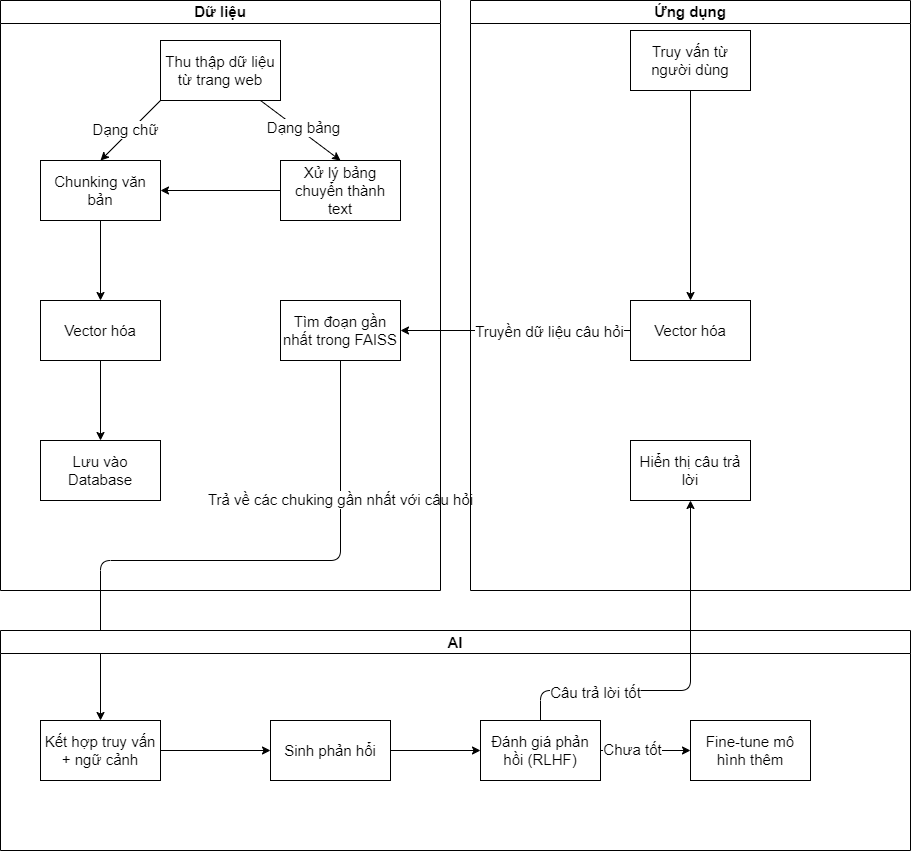

The diagram above was exported from draw.io. Its source (the exported page's mxGraphModel, read from the mxfile embedded in the PNG):
<mxGraphModel dx="1431" dy="804" grid="1" gridSize="10" guides="1" tooltips="1" connect="1" arrows="1" fold="1" page="1" pageScale="1" pageWidth="850" pageHeight="1100" math="0" shadow="0">
  <root>
    <mxCell id="0" />
    <mxCell id="1" parent="0" />
    <mxCell id="21" style="edgeStyle=none;html=1;entryX=0.5;entryY=0;entryDx=0;entryDy=0;fontSize=15;" edge="1" parent="1" source="16" target="19">
      <mxGeometry relative="1" as="geometry" />
    </mxCell>
    <mxCell id="22" value="Dạng bảng" style="edgeLabel;html=1;align=center;verticalAlign=middle;resizable=0;points=[];fontSize=15;" vertex="1" connectable="0" parent="21">
      <mxGeometry x="-0.2625" y="1" relative="1" as="geometry">
        <mxPoint x="12" y="5" as="offset" />
      </mxGeometry>
    </mxCell>
    <mxCell id="16" value="Thu thập dữ liệu từ trang web" style="rounded=0;whiteSpace=wrap;html=1;fontSize=15;" vertex="1" parent="1">
      <mxGeometry x="200" y="120" width="120" height="60" as="geometry" />
    </mxCell>
    <mxCell id="27" style="edgeStyle=none;html=1;entryX=1;entryY=0.5;entryDx=0;entryDy=0;fontSize=15;" edge="1" parent="1" source="19" target="25">
      <mxGeometry relative="1" as="geometry" />
    </mxCell>
    <mxCell id="19" value="Xử lý bảng chuyển thành text" style="whiteSpace=wrap;html=1;rounded=0;fontSize=15;" vertex="1" parent="1">
      <mxGeometry x="320" y="240" width="120" height="60" as="geometry" />
    </mxCell>
    <mxCell id="23" style="edgeStyle=none;html=1;entryX=0.5;entryY=0;entryDx=0;entryDy=0;exitX=0;exitY=1;exitDx=0;exitDy=0;fontSize=15;" edge="1" parent="1" target="25" source="16">
      <mxGeometry relative="1" as="geometry">
        <mxPoint x="113" y="140" as="sourcePoint" />
      </mxGeometry>
    </mxCell>
    <mxCell id="24" value="Dạng chữ" style="edgeLabel;html=1;align=center;verticalAlign=middle;resizable=0;points=[];fontSize=15;" vertex="1" connectable="0" parent="23">
      <mxGeometry x="-0.2625" y="1" relative="1" as="geometry">
        <mxPoint x="-14" y="5" as="offset" />
      </mxGeometry>
    </mxCell>
    <mxCell id="29" value="" style="edgeStyle=none;html=1;fontSize=15;" edge="1" parent="1" source="25" target="28">
      <mxGeometry relative="1" as="geometry" />
    </mxCell>
    <mxCell id="25" value="Chunking văn bản" style="whiteSpace=wrap;html=1;rounded=0;fontSize=15;" vertex="1" parent="1">
      <mxGeometry x="80" y="240" width="120" height="60" as="geometry" />
    </mxCell>
    <mxCell id="31" value="" style="edgeStyle=none;html=1;fontSize=15;" edge="1" parent="1" source="28" target="30">
      <mxGeometry relative="1" as="geometry" />
    </mxCell>
    <mxCell id="28" value="Vector hóa" style="whiteSpace=wrap;html=1;rounded=0;fontSize=15;" vertex="1" parent="1">
      <mxGeometry x="80" y="380" width="120" height="60" as="geometry" />
    </mxCell>
    <mxCell id="48" style="edgeStyle=none;html=1;entryX=0.5;entryY=0;entryDx=0;entryDy=0;exitX=0.5;exitY=1;exitDx=0;exitDy=0;fontSize=15;" edge="1" parent="1" source="63" target="42">
      <mxGeometry relative="1" as="geometry">
        <Array as="points">
          <mxPoint x="380" y="640" />
          <mxPoint x="140" y="640" />
        </Array>
      </mxGeometry>
    </mxCell>
    <mxCell id="52" value="&lt;span style=&quot;color: rgb(0, 0, 0);&quot;&gt;Trả về các chuking gần nhất với câu hỏi&lt;/span&gt;" style="edgeLabel;html=1;align=center;verticalAlign=middle;resizable=0;points=[];fontSize=15;" vertex="1" connectable="0" parent="48">
      <mxGeometry x="-0.5377" y="-1" relative="1" as="geometry">
        <mxPoint as="offset" />
      </mxGeometry>
    </mxCell>
    <mxCell id="30" value="Lưu vào Database" style="whiteSpace=wrap;html=1;rounded=0;fontSize=15;" vertex="1" parent="1">
      <mxGeometry x="80" y="520" width="120" height="60" as="geometry" />
    </mxCell>
    <mxCell id="44" value="Dữ liệu" style="swimlane;whiteSpace=wrap;html=1;fontSize=15;" vertex="1" parent="1">
      <mxGeometry x="40" y="80" width="440" height="590" as="geometry" />
    </mxCell>
    <mxCell id="63" value="Tìm đoạn gần nhất trong FAISS" style="whiteSpace=wrap;html=1;rounded=0;fontSize=15;" vertex="1" parent="44">
      <mxGeometry x="280" y="300" width="120" height="60" as="geometry" />
    </mxCell>
    <mxCell id="45" value="Ứng dụng" style="swimlane;whiteSpace=wrap;html=1;fontSize=15;" vertex="1" parent="1">
      <mxGeometry x="510" y="80" width="440" height="590" as="geometry" />
    </mxCell>
    <mxCell id="32" value="Truy vấn từ người dùng" style="whiteSpace=wrap;html=1;rounded=0;fontSize=15;" vertex="1" parent="45">
      <mxGeometry x="160" y="30" width="120" height="60" as="geometry" />
    </mxCell>
    <mxCell id="34" value="Vector hóa" style="whiteSpace=wrap;html=1;rounded=0;fontSize=15;" vertex="1" parent="45">
      <mxGeometry x="160" y="300" width="120" height="60" as="geometry" />
    </mxCell>
    <mxCell id="35" value="" style="edgeStyle=none;html=1;fontSize=15;" edge="1" parent="45" source="32" target="34">
      <mxGeometry relative="1" as="geometry" />
    </mxCell>
    <mxCell id="54" value="Hiển thị câu trả lời" style="whiteSpace=wrap;html=1;rounded=0;fontSize=15;" vertex="1" parent="45">
      <mxGeometry x="160" y="440" width="120" height="60" as="geometry" />
    </mxCell>
    <mxCell id="46" style="edgeStyle=none;html=1;exitX=0;exitY=0.5;exitDx=0;exitDy=0;entryX=1;entryY=0.5;entryDx=0;entryDy=0;fontSize=15;" edge="1" parent="1" source="34" target="63">
      <mxGeometry relative="1" as="geometry">
        <mxPoint x="670" y="410" as="sourcePoint" />
        <mxPoint x="330" y="490" as="targetPoint" />
        <Array as="points" />
      </mxGeometry>
    </mxCell>
    <mxCell id="53" value="&lt;span style=&quot;color: rgb(0, 0, 0);&quot;&gt;Truyền dữ liệu câu hỏi&lt;/span&gt;" style="edgeLabel;html=1;align=center;verticalAlign=middle;resizable=0;points=[];fontSize=15;" vertex="1" connectable="0" parent="46">
      <mxGeometry x="-0.8042" y="-1" relative="1" as="geometry">
        <mxPoint x="-59" y="1" as="offset" />
      </mxGeometry>
    </mxCell>
    <mxCell id="55" value="AI" style="swimlane;whiteSpace=wrap;html=1;fontSize=15;" vertex="1" parent="1">
      <mxGeometry x="40" y="710" width="910" height="220" as="geometry" />
    </mxCell>
    <mxCell id="57" value="" style="edgeStyle=none;html=1;fontSize=15;" edge="1" parent="55" source="42" target="56">
      <mxGeometry relative="1" as="geometry" />
    </mxCell>
    <mxCell id="42" value="&lt;span style=&quot;color: rgb(0, 0, 0);&quot;&gt;Kết hợp truy vấn + ngữ cảnh&lt;/span&gt;" style="whiteSpace=wrap;html=1;rounded=0;fontSize=15;" vertex="1" parent="55">
      <mxGeometry x="40" y="90" width="120" height="60" as="geometry" />
    </mxCell>
    <mxCell id="61" style="edgeStyle=none;html=1;entryX=0;entryY=0.5;entryDx=0;entryDy=0;fontSize=15;" edge="1" parent="55" source="56" target="59">
      <mxGeometry relative="1" as="geometry" />
    </mxCell>
    <mxCell id="56" value="&lt;span style=&quot;color: rgb(0, 0, 0);&quot;&gt;Sinh phản hổi&lt;/span&gt;" style="whiteSpace=wrap;html=1;rounded=0;fontSize=15;" vertex="1" parent="55">
      <mxGeometry x="270" y="90" width="120" height="60" as="geometry" />
    </mxCell>
    <mxCell id="62" style="edgeStyle=none;html=1;entryX=0;entryY=0.5;entryDx=0;entryDy=0;fontSize=15;" edge="1" parent="55" source="59" target="60">
      <mxGeometry relative="1" as="geometry" />
    </mxCell>
    <mxCell id="65" value="Chưa tốt" style="edgeLabel;html=1;align=center;verticalAlign=middle;resizable=0;points=[];fontSize=15;" vertex="1" connectable="0" parent="62">
      <mxGeometry x="-0.3175" y="2" relative="1" as="geometry">
        <mxPoint x="1" as="offset" />
      </mxGeometry>
    </mxCell>
    <mxCell id="59" value="Đánh giá phản hồi (RLHF)" style="whiteSpace=wrap;html=1;rounded=0;fontSize=15;" vertex="1" parent="55">
      <mxGeometry x="480" y="90" width="120" height="60" as="geometry" />
    </mxCell>
    <mxCell id="60" value="Fine-tune mô hình thêm" style="whiteSpace=wrap;html=1;rounded=0;fontSize=15;" vertex="1" parent="55">
      <mxGeometry x="690" y="90" width="120" height="60" as="geometry" />
    </mxCell>
    <mxCell id="58" style="edgeStyle=none;html=1;entryX=0.5;entryY=1;entryDx=0;entryDy=0;fontSize=15;exitX=0.5;exitY=0;exitDx=0;exitDy=0;" edge="1" parent="1" source="59" target="54">
      <mxGeometry relative="1" as="geometry">
        <Array as="points">
          <mxPoint x="580" y="770" />
          <mxPoint x="730" y="770" />
        </Array>
      </mxGeometry>
    </mxCell>
    <mxCell id="64" value="Câu trả lời tốt" style="edgeLabel;html=1;align=center;verticalAlign=middle;resizable=0;points=[];fontSize=15;" vertex="1" connectable="0" parent="58">
      <mxGeometry x="-0.5394" y="-1" relative="1" as="geometry">
        <mxPoint x="-1" as="offset" />
      </mxGeometry>
    </mxCell>
  </root>
</mxGraphModel>